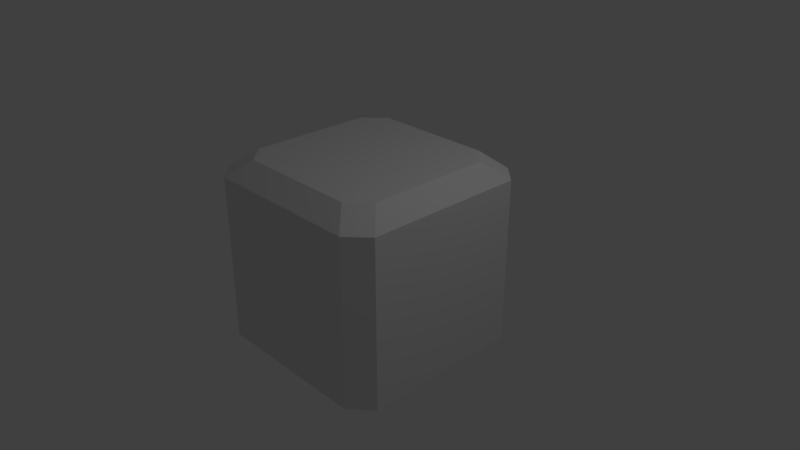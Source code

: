 # Source: BaseCube.blend  (saved by Blender 2.78.0; exported with 4.5.12 LTS)
import bpy
from mathutils import Matrix  # noqa: F401  (used for matrix-valued properties, if any)

bpy.ops.wm.read_factory_settings(use_empty=True)
scene = bpy.context.scene
scene.name = 'Scene'

# ---- collections
col_collection_1 = bpy.data.collections.new('Collection 1'); scene.collection.children.link(col_collection_1)

# ---- world
world_world = bpy.data.worlds.new('World'); scene.world = world_world
world_world.color = (0.05088, 0.05088, 0.05088)
world_world.use_sun_shadow = False
world_world.sun_shadow_jitter_overblur = 0.0
world_world.cycles.sampling_method = 'MANUAL'

# ---- cameras
cam_camera = bpy.data.cameras.new('Camera')
cam_camera.clip_end = 100.0
cam_camera.lens = 35.0
cam_camera.sensor_width = 32.0
cam_camera.sensor_height = 18.0
cam_camera.ortho_scale = 7.314
cam_camera.dof.focus_distance = 0.0
cam_camera.dof.aperture_fstop = 128.0

# ---- lights
light_lamp = bpy.data.lights.new('Lamp', 'POINT')
light_lamp.transmission_factor = 0.0
light_lamp.cutoff_distance = 30.0
light_lamp.energy = 100.0
light_lamp.shadow_buffer_clip_start = 1.001
light_lamp.shadow_soft_size = 0.1
light_lamp.shadow_maximum_resolution = 0.006
light_lamp.use_absolute_resolution = True

# ---- meshes
me_cube_001 = bpy.data.meshes.new('Cube.001')
me_cube_001.from_pydata([(0.0, 0.0, 1.0), (0.0, 0.0, -1.0), (0.0, -1.0, 0.0), (1.0, 0.0, 0.0), (0.0, 1.0, 0.0), (-1.0, 0.0, 0.0), (0.0, -0.8074, 1.0), (0.0, -0.8074, -1.0), (1.0, -0.8074, 0.0), (-1.0, -0.8074, 0.0), (0.0, 0.8074, 1.0), (0.0, 0.8074, -1.0), (1.0, 0.8074, 0.0), (-1.0, 0.8074, 0.0), (0.0, -1.0, 0.8313), (1.0, 0.0, 0.8313), (0.0, 1.0, 0.8313), (-1.0, 0.0, 0.8313), (-1.0, -0.8074, 0.8313), (1.0, -0.8074, 0.8313), (1.0, 0.8074, 0.8313), (-1.0, 0.8074, 0.8313), (0.0, -1.0, -0.8313), (1.0, 0.0, -0.8313), (0.0, 1.0, -0.8313), (-1.0, 0.0, -0.8313), (-1.0, -0.8074, -0.8313), (1.0, -0.8074, -0.8313), (-1.0, 0.8074, -0.8313), (1.0, 0.8074, -0.8313), (0.7978, 0.0, 1.0), (0.7978, 0.0, -1.0), (0.7978, -1.0, 0.0), (0.7978, 1.0, 0.0), (0.7978, -1.0, 0.8313), (0.7978, 1.0, 0.8313), (0.7978, 1.0, -0.8313), (0.7978, -1.0, -0.8313), (-0.7978, 0.0, 1.0), (-0.7978, 0.0, -1.0), (-0.7978, -1.0, 0.0), (-0.7978, 1.0, 0.0), (-0.7978, 1.0, 0.8313), (-0.7978, -1.0, 0.8313), (-0.7978, 1.0, -0.8313), (-0.7978, -1.0, -0.8313), (0.6054, 0.0, -1.0), (0.6054, -1.0, 0.0), (0.6054, -0.8074, -1.0), (0.6054, 0.8074, -1.0), (0.6054, -1.0, 0.8313), (0.6054, -1.0, -0.8313), (0.6054, 0.0, 1.0), (0.6054, 1.0, 0.0), (0.6054, -0.8074, 1.0), (0.6054, 0.8074, 1.0), (0.6054, 1.0, 0.8313), (0.6054, 1.0, -0.8313), (-0.6054, 0.0, 1.0), (-0.6054, 1.0, 0.0), (-0.6054, -0.8074, 1.0), (-0.6054, 0.8074, 1.0), (-0.6054, 1.0, 0.8313), (-0.6054, 1.0, -0.8313), (-0.6054, 0.0, -1.0), (-0.6054, -1.0, 0.0), (-0.6054, -0.8074, -1.0), (-0.6054, 0.8074, -1.0), (-0.6054, -1.0, 0.8313), (-0.6054, -1.0, -0.8313), (-1.0, -0.6155, 0.0), (0.0, -0.6155, 1.0), (0.0, -0.6155, -1.0), (1.0, -0.6155, 0.0), (1.0, -0.6155, 0.8313), (-1.0, -0.6155, 0.8313), (1.0, -0.6155, -0.8313), (-1.0, -0.6155, -0.8313), (0.7978, -0.6155, -1.0), (0.7978, -0.6155, 1.0), (-0.7978, -0.6155, 1.0), (-0.7978, -0.6155, -1.0), (0.6054, -0.6155, -1.0), (0.6054, -0.6155, 1.0), (-0.6054, -0.6155, 1.0), (-0.6054, -0.6155, -1.0), (0.0, 0.6155, 1.0), (0.0, 0.6155, -1.0), (1.0, 0.6155, 0.0), (-1.0, 0.6155, 0.0), (-1.0, 0.6155, 0.8313), (1.0, 0.6155, 0.8313), (-1.0, 0.6155, -0.8313), (1.0, 0.6155, -0.8313), (0.7978, 0.6155, -1.0), (0.7978, 0.6155, 1.0), (-0.7978, 0.6155, -1.0), (-0.7978, 0.6155, 1.0), (0.6054, 0.6155, -1.0), (0.6054, 0.6155, 1.0), (-0.6054, 0.6155, 1.0), (-0.6054, 0.6155, -1.0)], [], [(99, 86, 0, 52), (101, 87, 1, 64), (51, 47, 2, 22), (93, 88, 3, 23), (63, 59, 4, 24), (36, 33, 12, 29), (77, 70, 5, 25), (76, 73, 8, 27), (85, 72, 7, 66), (83, 71, 6, 54), (92, 89, 13, 28), (89, 90, 21, 13), (44, 28, 13, 41), (73, 74, 19, 8), (9, 40, 43, 18), (70, 75, 17, 5), (59, 62, 16, 4), (88, 91, 15, 3), (47, 50, 14, 2), (45, 40, 9, 26), (13, 21, 42, 41), (12, 33, 35, 20), (53, 56, 35, 33), (57, 53, 33, 36), (98, 94, 31, 46), (65, 68, 43, 40), (8, 19, 34, 32), (60, 80, 18, 43), (27, 8, 32, 37), (69, 65, 40, 45), (100, 97, 38, 58), (61, 97, 100), (90, 97, 21), (87, 98, 46, 1), (24, 4, 53, 57), (72, 82, 48, 7), (4, 16, 56, 53), (32, 34, 50, 47), (80, 75, 18), (37, 32, 47, 51), (95, 99, 52, 30), (54, 34, 19, 79), (60, 84, 80), (68, 60, 43), (86, 100, 58, 0), (22, 2, 65, 69), (71, 84, 60, 6), (54, 50, 34), (2, 14, 68, 65), (41, 42, 62, 59), (50, 54, 6, 14), (44, 41, 59, 63), (96, 101, 64, 39), (39, 64, 85, 81), (0, 58, 84, 71), (30, 52, 83, 79), (1, 46, 82, 72), (58, 38, 80, 84), (19, 74, 79), (46, 31, 78, 82), (9, 18, 75, 70), (3, 15, 74, 73), (74, 15, 30, 79), (60, 68, 14, 6), (52, 0, 71, 83), (64, 1, 72, 85), (23, 3, 73, 76), (75, 80, 38, 17), (26, 9, 70, 77), (78, 31, 23, 76), (10, 61, 100, 86), (97, 90, 17, 38), (11, 49, 98, 87), (61, 42, 21, 97), (23, 31, 94, 93), (10, 16, 62, 61), (49, 36, 29, 94), (44, 67, 96, 28), (66, 45, 26, 81), (12, 20, 91, 88), (5, 17, 90, 89), (55, 56, 16, 10), (25, 5, 89, 92), (55, 95, 20, 35), (29, 12, 88, 93), (37, 48, 78, 27), (67, 11, 87, 101), (15, 91, 95, 30), (55, 10, 86, 99), (79, 83, 54), (42, 61, 62), (56, 55, 35), (91, 20, 95), (95, 55, 99), (7, 48, 51, 22), (66, 7, 22, 69), (77, 25, 39, 81), (96, 39, 25, 92), (63, 24, 11, 67), (49, 11, 24, 57), (93, 94, 29), (49, 94, 98), (57, 36, 49), (44, 63, 67), (96, 67, 101), (92, 28, 96), (66, 81, 85), (77, 81, 26), (69, 45, 66), (37, 51, 48), (27, 78, 76), (82, 78, 48)])
me_cube_001.use_remesh_preserve_volume = False
me_cube_001.use_remesh_preserve_attributes = False
me_cube_001.use_mirror_vertex_groups = False
me_cube_001.update()

# ---- objects
ob_cube = bpy.data.objects.new('Cube', me_cube_001)
ob_lamp = bpy.data.objects.new('Lamp', light_lamp)
ob_camera = bpy.data.objects.new('Camera', cam_camera)

# ---- transforms, parenting, visibility, modifiers, constraints
ob_cube.location = (0.0, 0.0, 0.0)
ob_cube.scale = (1.362, 1.362, 1.362)
ob_cube.lineart.crease_threshold = 0.0
ob_lamp.location = (4.076, 1.005, 5.904)
ob_lamp.rotation_euler = (0.6503, 0.05522, 1.866)
ob_lamp.lock_rotations_4d = False
ob_lamp.empty_display_type = 'ARROWS'
ob_lamp.color = (0.0, 0.0, 0.0, 0.0)
ob_lamp.lineart.crease_threshold = 0.0
ob_camera.location = (7.481, -6.508, 5.344)
ob_camera.rotation_euler = (1.109, 0.0, 0.8149)
ob_camera.lock_rotations_4d = False
ob_camera.empty_display_type = 'ARROWS'
ob_camera.color = (0.0, 0.0, 0.0, 0.0)
ob_camera.display_type = 'WIRE'
ob_camera.lineart.crease_threshold = 0.0

# ---- collection membership
col_collection_1.objects.link(ob_cube)
col_collection_1.objects.link(ob_lamp)
col_collection_1.objects.link(ob_camera)

# ---- scene / render settings (as saved in the file)
scene.camera = ob_camera
scene.frame_start = 1; scene.frame_end = 250; scene.frame_set(1)
scene.render.engine = 'BLENDER_EEVEE_NEXT'
scene.render.resolution_percentage = 50
scene.render.dither_intensity = 0.0
scene.cycles.use_denoising = False
scene.cycles.samples = 128
scene.cycles.sampling_pattern = 'TABULATED_SOBOL'
scene.cycles.light_sampling_threshold = 0.0
scene.cycles.use_adaptive_sampling = False
scene.cycles.use_light_tree = False
scene.cycles.blur_glossy = 0.0
scene.cycles.sample_clamp_indirect = 0.0
scene.view_settings.view_transform = 'Standard'
bpy.context.view_layer.update()
